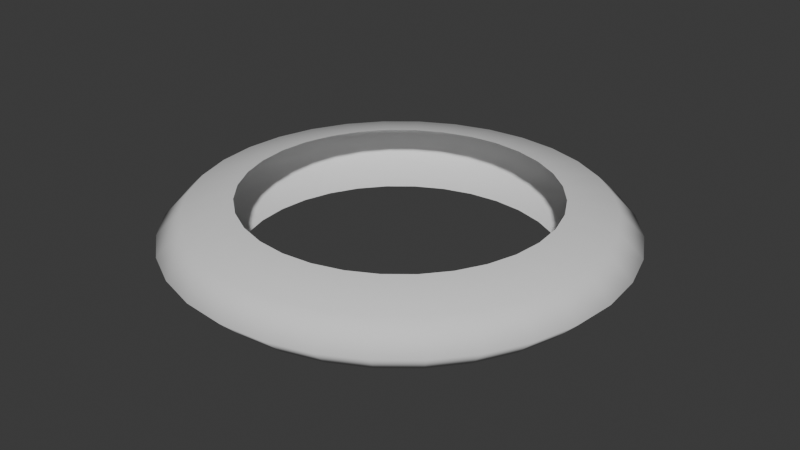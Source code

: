 # Source: untitled.blend  (saved by Blender 4.2.66; exported with 4.5.12 LTS)
import bpy
from mathutils import Matrix  # noqa: F401  (used for matrix-valued properties, if any)

bpy.ops.wm.read_factory_settings(use_empty=True)
scene = bpy.context.scene
scene.name = 'Scene'

# ---- collections
col_collection = bpy.data.collections.new('Collection'); scene.collection.children.link(col_collection)

# ---- world
world_world = bpy.data.worlds.new('World'); scene.world = world_world
world_world.use_nodes = True; world_world.node_tree.nodes.clear()
_N = world_world.node_tree.nodes; _L = world_world.node_tree.links
n0 = _N.new('ShaderNodeOutputWorld'); n0.name = 'World Output'; n0.location = (300, 300)
n1 = _N.new('ShaderNodeBackground'); n1.name = 'Background'; n1.location = (10, 300)
n1.inputs[0].default_value = (0.05088, 0.05088, 0.05088, 1.0)
_L.new(n1.outputs[0], n0.inputs[0])
n0.is_active_output = True
world_world.color = (0.05088, 0.05088, 0.05088)
world_world.sun_shadow_jitter_overblur = 0.0

# ---- meshes
me_cylinder = bpy.data.meshes.new('Cylinder')
me_cylinder.from_pydata([(-9.058e-11, 0.6986, -0.1493), (-1.655e-09, 0.6762, 0.1493), (0.1371, 0.6852, -0.1493), (0.1327, 0.6632, 0.1493), (0.2688, 0.6455, -0.1493), (0.2602, 0.6248, 0.1493), (0.3903, 0.5809, -0.1493), (0.3778, 0.5623, 0.1493), (0.4968, 0.494, -0.1493), (0.4808, 0.4782, 0.1493), (0.5841, 0.3881, -0.1493), (0.5654, 0.3757, 0.1493), (0.649, 0.2674, -0.1493), (0.6282, 0.2588, 0.1493), (0.689, 0.1363, -0.1493), (0.6669, 0.1319, 0.1493), (0.7025, 5.285e-10, -0.1493), (0.68, -2.948e-09, 0.1493), (0.689, -0.1363, -0.1493), (0.6669, -0.1319, 0.1493), (0.649, -0.2674, -0.1493), (0.6282, -0.2588, 0.1493), (0.5841, -0.3881, -0.1493), (0.5654, -0.3757, 0.1493), (0.4968, -0.494, -0.1493), (0.4808, -0.4782, 0.1493), (0.3903, -0.5809, -0.1493), (0.3778, -0.5623, 0.1493), (0.2688, -0.6455, -0.1493), (0.2602, -0.6248, 0.1493), (0.1371, -0.6852, -0.1493), (0.1327, -0.6632, 0.1493), (-9.058e-11, -0.6986, -0.1493), (-1.655e-09, -0.6762, 0.1493), (-0.1371, -0.6852, -0.1493), (-0.1327, -0.6632, 0.1493), (-0.2688, -0.6455, -0.1493), (-0.2602, -0.6248, 0.1493), (-0.3903, -0.5809, -0.1493), (-0.3778, -0.5623, 0.1493), (-0.4968, -0.494, -0.1493), (-0.4808, -0.4782, 0.1493), (-0.5841, -0.3881, -0.1493), (-0.5654, -0.3757, 0.1493), (-0.649, -0.2674, -0.1493), (-0.6282, -0.2588, 0.1493), (-0.689, -0.1363, -0.1493), (-0.6669, -0.1319, 0.1493), (-0.7025, 5.285e-10, -0.1493), (-0.68, -2.948e-09, 0.1493), (-0.689, 0.1363, -0.1493), (-0.6669, 0.1319, 0.1493), (-0.649, 0.2674, -0.1493), (-0.6282, 0.2588, 0.1493), (-0.5841, 0.3881, -0.1493), (-0.5654, 0.3757, 0.1493), (-0.4968, 0.494, -0.1493), (-0.4808, 0.4782, 0.1493), (-0.3903, 0.5809, -0.1493), (-0.3778, 0.5623, 0.1493), (-0.2688, 0.6455, -0.1493), (-0.2602, 0.6248, 0.1493), (-0.1371, 0.6852, -0.1493), (-0.1327, 0.6632, 0.1493), (0.0, 1.0, 2.179e-09), (0.1951, 0.9808, 2.179e-09), (0.3827, 0.9239, 2.179e-09), (0.5556, 0.8315, 2.179e-09), (0.7071, 0.7071, 2.179e-09), (0.8315, 0.5556, 2.179e-09), (0.9239, 0.3827, 2.179e-09), (0.9808, 0.1951, 2.179e-09), (1.0, 0.0, 2.179e-09), (0.9808, -0.1951, 2.179e-09), (0.9239, -0.3827, 2.179e-09), (0.8315, -0.5556, 2.179e-09), (0.7071, -0.7071, 2.179e-09), (0.5556, -0.8315, 2.179e-09), (0.3827, -0.9239, 2.179e-09), (0.1951, -0.9808, 2.179e-09), (0.0, -1.0, 2.179e-09), (-0.1951, -0.9808, 2.179e-09), (-0.3827, -0.9239, 2.179e-09), (-0.5556, -0.8315, 2.179e-09), (-0.7071, -0.7071, 2.179e-09), (-0.8315, -0.5556, 2.179e-09), (-0.9239, -0.3827, 2.179e-09), (-0.9808, -0.1951, 2.179e-09), (-1.0, 0.0, 2.179e-09), (-0.9808, 0.1951, 2.179e-09), (-0.9239, 0.3827, 2.179e-09), (-0.8315, 0.5556, 2.179e-09), (-0.7071, 0.7071, 2.179e-09), (-0.5556, 0.8315, 2.179e-09), (-0.3827, 0.9239, 2.179e-09), (-0.1951, 0.9808, 2.179e-09), (3.129e-10, 0.8918, 0.1062), (0.1748, 0.8747, 0.1062), (0.3428, 0.8239, 0.1062), (0.4977, 0.7415, 0.1062), (0.6334, 0.6306, 0.1062), (0.7448, 0.4955, 0.1062), (0.8276, 0.3413, 0.1062), (0.8785, 0.174, 0.1062), (0.8958, 7.064e-10, 0.1062), (0.8785, -0.174, 0.1062), (0.8276, -0.3413, 0.1062), (0.7448, -0.4955, 0.1062), (0.6334, -0.6306, 0.1062), (0.4977, -0.7415, 0.1062), (0.3428, -0.8239, 0.1062), (0.1748, -0.8747, 0.1062), (3.129e-10, -0.8918, 0.1062), (-0.1748, -0.8747, 0.1062), (-0.3428, -0.8239, 0.1062), (-0.4977, -0.7415, 0.1062), (-0.6334, -0.6306, 0.1062), (-0.7448, -0.4955, 0.1062), (-0.8276, -0.3413, 0.1062), (-0.8785, -0.174, 0.1062), (-0.8958, 7.064e-10, 0.1062), (-0.8785, 0.174, 0.1062), (-0.8276, 0.3413, 0.1062), (-0.7448, 0.4955, 0.1062), (-0.6334, 0.6306, 0.1062), (-0.4977, 0.7415, 0.1062), (-0.3428, 0.8239, 0.1062), (-0.1748, 0.8747, 0.1062), (0.1748, 0.8747, -0.1062), (0.3428, 0.8239, -0.1062), (0.4977, 0.7415, -0.1062), (0.6334, 0.6306, -0.1062), (0.7448, 0.4955, -0.1062), (0.8276, 0.3413, -0.1062), (0.8785, 0.174, -0.1062), (0.8958, 7.064e-10, -0.1062), (0.8785, -0.174, -0.1062), (0.8276, -0.3413, -0.1062), (0.7448, -0.4955, -0.1062), (0.6334, -0.6306, -0.1062), (0.4977, -0.7415, -0.1062), (0.3428, -0.8239, -0.1062), (0.1748, -0.8747, -0.1062), (3.129e-10, -0.8918, -0.1062), (-0.1748, -0.8747, -0.1062), (-0.3428, -0.8239, -0.1062), (-0.4977, -0.7415, -0.1062), (-0.6334, -0.6306, -0.1062), (-0.7448, -0.4955, -0.1062), (-0.8276, -0.3413, -0.1062), (-0.8785, -0.174, -0.1062), (-0.8958, 7.064e-10, -0.1062), (-0.8785, 0.174, -0.1062), (-0.8276, 0.3413, -0.1062), (-0.7448, 0.4955, -0.1062), (-0.6334, 0.6306, -0.1062), (-0.4977, 0.7415, -0.1062), (-0.3428, 0.8239, -0.1062), (-0.1748, 0.8747, -0.1062), (3.129e-10, 0.8918, -0.1062)], [], [(96, 1, 3, 97), (97, 3, 5, 98), (98, 5, 7, 99), (99, 7, 9, 100), (100, 9, 11, 101), (101, 11, 13, 102), (102, 13, 15, 103), (103, 15, 17, 104), (104, 17, 19, 105), (105, 19, 21, 106), (106, 21, 23, 107), (107, 23, 25, 108), (108, 25, 27, 109), (109, 27, 29, 110), (110, 29, 31, 111), (111, 31, 33, 112), (112, 33, 35, 113), (113, 35, 37, 114), (114, 37, 39, 115), (115, 39, 41, 116), (116, 41, 43, 117), (117, 43, 45, 118), (118, 45, 47, 119), (119, 47, 49, 120), (120, 49, 51, 121), (121, 51, 53, 122), (122, 53, 55, 123), (123, 55, 57, 124), (124, 57, 59, 125), (125, 59, 61, 126), (126, 61, 63, 127), (127, 63, 1, 96), (158, 95, 64, 159), (157, 94, 95, 158), (156, 93, 94, 157), (155, 92, 93, 156), (154, 91, 92, 155), (153, 90, 91, 154), (152, 89, 90, 153), (151, 88, 89, 152), (150, 87, 88, 151), (149, 86, 87, 150), (148, 85, 86, 149), (147, 84, 85, 148), (146, 83, 84, 147), (145, 82, 83, 146), (144, 81, 82, 145), (143, 80, 81, 144), (142, 79, 80, 143), (141, 78, 79, 142), (140, 77, 78, 141), (139, 76, 77, 140), (138, 75, 76, 139), (137, 74, 75, 138), (136, 73, 74, 137), (135, 72, 73, 136), (134, 71, 72, 135), (133, 70, 71, 134), (132, 69, 70, 133), (131, 68, 69, 132), (130, 67, 68, 131), (129, 66, 67, 130), (128, 65, 66, 129), (159, 64, 65, 128), (95, 127, 96, 64), (94, 126, 127, 95), (93, 125, 126, 94), (92, 124, 125, 93), (91, 123, 124, 92), (90, 122, 123, 91), (89, 121, 122, 90), (88, 120, 121, 89), (87, 119, 120, 88), (86, 118, 119, 87), (85, 117, 118, 86), (84, 116, 117, 85), (83, 115, 116, 84), (82, 114, 115, 83), (81, 113, 114, 82), (80, 112, 113, 81), (79, 111, 112, 80), (78, 110, 111, 79), (77, 109, 110, 78), (76, 108, 109, 77), (75, 107, 108, 76), (74, 106, 107, 75), (73, 105, 106, 74), (72, 104, 105, 73), (71, 103, 104, 72), (70, 102, 103, 71), (69, 101, 102, 70), (68, 100, 101, 69), (67, 99, 100, 68), (66, 98, 99, 67), (65, 97, 98, 66), (64, 96, 97, 65), (0, 159, 128, 2), (2, 128, 129, 4), (4, 129, 130, 6), (6, 130, 131, 8), (8, 131, 132, 10), (10, 132, 133, 12), (12, 133, 134, 14), (14, 134, 135, 16), (16, 135, 136, 18), (18, 136, 137, 20), (20, 137, 138, 22), (22, 138, 139, 24), (24, 139, 140, 26), (26, 140, 141, 28), (28, 141, 142, 30), (30, 142, 143, 32), (32, 143, 144, 34), (34, 144, 145, 36), (36, 145, 146, 38), (38, 146, 147, 40), (40, 147, 148, 42), (42, 148, 149, 44), (44, 149, 150, 46), (46, 150, 151, 48), (48, 151, 152, 50), (50, 152, 153, 52), (52, 153, 154, 54), (54, 154, 155, 56), (56, 155, 156, 58), (58, 156, 157, 60), (60, 157, 158, 62), (62, 158, 159, 0)])
me_cylinder.polygons.foreach_set('use_smooth', [True] * 128)
_uv = me_cylinder.uv_layers.new(name='UVMap')
_uv.uv.foreach_set('vector', [1.0, 0.75, 1.0, 1.0, 0.9688, 1.0, 0.9687, 0.75, 0.9687, 0.75, 0.9688, 1.0, 0.9375, 1.0, 0.9375, 0.75, 0.9375, 0.75, 0.9375, 1.0, 0.9062, 1.0, 0.9062, 0.75, 0.9062, 0.75, 0.9062, 1.0, 0.875, 1.0, 0.875, 0.75, 0.875, 0.75, 0.875, 1.0, 0.8438, 1.0, 0.8438, 0.75, 0.8438, 0.75, 0.8438, 1.0, 0.8125, 1.0, 0.8125, 0.75, 0.8125, 0.75, 0.8125, 1.0, 0.7812, 1.0, 0.7813, 0.75, 0.7813, 0.75, 0.7812, 1.0, 0.75, 1.0, 0.75, 0.75, 0.75, 0.75, 0.75, 1.0, 0.7188, 1.0, 0.7188, 0.75, 0.7188, 0.75, 0.7188, 1.0, 0.6875, 1.0, 0.6875, 0.75, 0.6875, 0.75, 0.6875, 1.0, 0.6562, 1.0, 0.6562, 0.75, 0.6562, 0.75, 0.6562, 1.0, 0.625, 1.0, 0.625, 0.75, 0.625, 0.75, 0.625, 1.0, 0.5938, 1.0, 0.5938, 0.75, 0.5938, 0.75, 0.5938, 1.0, 0.5625, 1.0, 0.5625, 0.75, 0.5625, 0.75, 0.5625, 1.0, 0.5312, 1.0, 0.5312, 0.75, 0.5312, 0.75, 0.5312, 1.0, 0.5, 1.0, 0.5, 0.75, 0.5, 0.75, 0.5, 1.0, 0.4688, 1.0, 0.4688, 0.75, 0.4688, 0.75, 0.4688, 1.0, 0.4375, 1.0, 0.4375, 0.75, 0.4375, 0.75, 0.4375, 1.0, 0.4062, 1.0, 0.4063, 0.75, 0.4063, 0.75, 0.4062, 1.0, 0.375, 1.0, 0.375, 0.75, 0.375, 0.75, 0.375, 1.0, 0.3438, 1.0, 0.3438, 0.75, 0.3438, 0.75, 0.3438, 1.0, 0.3125, 1.0, 0.3125, 0.75, 0.3125, 0.75, 0.3125, 1.0, 0.2812, 1.0, 0.2812, 0.75, 0.2812, 0.75, 0.2812, 1.0, 0.25, 1.0, 0.25, 0.75, 0.25, 0.75, 0.25, 1.0, 0.2188, 1.0, 0.2187, 0.75, 0.2187, 0.75, 0.2188, 1.0, 0.1875, 1.0, 0.1875, 0.75, 0.1875, 0.75, 0.1875, 1.0, 0.1562, 1.0, 0.1562, 0.75, 0.1562, 0.75, 0.1562, 1.0, 0.125, 1.0, 0.125, 0.75, 0.125, 0.75, 0.125, 1.0, 0.09375, 1.0, 0.09375, 0.75, 0.09375, 0.75, 0.09375, 1.0, 0.0625, 1.0, 0.0625, 0.75, 0.0625, 0.75, 0.0625, 1.0, 0.03125, 1.0, 0.03125, 0.75, 0.03125, 0.75, 0.03125, 1.0, 0.0, 1.0, -1.362e-08, 0.75, 0.03125, 0.25, 0.03125, 0.5, -2.724e-08, 0.5, -1.106e-08, 0.25, 0.0625, 0.25, 0.0625, 0.5, 0.03125, 0.5, 0.03125, 0.25, 0.09375, 0.25, 0.09375, 0.5, 0.0625, 0.5, 0.0625, 0.25, 0.125, 0.25, 0.125, 0.5, 0.09375, 0.5, 0.09375, 0.25, 0.1562, 0.25, 0.1562, 0.5, 0.125, 0.5, 0.125, 0.25, 0.1875, 0.25, 0.1875, 0.5, 0.1562, 0.5, 0.1562, 0.25, 0.2187, 0.25, 0.2187, 0.5, 0.1875, 0.5, 0.1875, 0.25, 0.25, 0.25, 0.25, 0.5, 0.2187, 0.5, 0.2187, 0.25, 0.2812, 0.25, 0.2812, 0.5, 0.25, 0.5, 0.25, 0.25, 0.3125, 0.25, 0.3125, 0.5, 0.2812, 0.5, 0.2812, 0.25, 0.3437, 0.25, 0.3437, 0.5, 0.3125, 0.5, 0.3125, 0.25, 0.375, 0.25, 0.375, 0.5, 0.3437, 0.5, 0.3437, 0.25, 0.4062, 0.25, 0.4062, 0.5, 0.375, 0.5, 0.375, 0.25, 0.4375, 0.25, 0.4375, 0.5, 0.4062, 0.5, 0.4062, 0.25, 0.4687, 0.25, 0.4687, 0.5, 0.4375, 0.5, 0.4375, 0.25, 0.5, 0.25, 0.5, 0.5, 0.4687, 0.5, 0.4687, 0.25, 0.5312, 0.25, 0.5312, 0.5, 0.5, 0.5, 0.5, 0.25, 0.5625, 0.25, 0.5625, 0.5, 0.5312, 0.5, 0.5312, 0.25, 0.5938, 0.25, 0.5938, 0.5, 0.5625, 0.5, 0.5625, 0.25, 0.625, 0.25, 0.625, 0.5, 0.5938, 0.5, 0.5938, 0.25, 0.6562, 0.25, 0.6562, 0.5, 0.625, 0.5, 0.625, 0.25, 0.6875, 0.25, 0.6875, 0.5, 0.6562, 0.5, 0.6562, 0.25, 0.7188, 0.25, 0.7188, 0.5, 0.6875, 0.5, 0.6875, 0.25, 0.75, 0.25, 0.75, 0.5, 0.7188, 0.5, 0.7188, 0.25, 0.7813, 0.25, 0.7812, 0.5, 0.75, 0.5, 0.75, 0.25, 0.8125, 0.25, 0.8125, 0.5, 0.7812, 0.5, 0.7813, 0.25, 0.8438, 0.25, 0.8438, 0.5, 0.8125, 0.5, 0.8125, 0.25, 0.875, 0.25, 0.875, 0.5, 0.8438, 0.5, 0.8438, 0.25, 0.9062, 0.25, 0.9062, 0.5, 0.875, 0.5, 0.875, 0.25, 0.9375, 0.25, 0.9375, 0.5, 0.9062, 0.5, 0.9062, 0.25, 0.9688, 0.25, 0.9688, 0.5, 0.9375, 0.5, 0.9375, 0.25, 1.0, 0.25, 1.0, 0.5, 0.9688, 0.5, 0.9688, 0.25, 0.03125, 0.5, 0.03125, 0.75, -1.362e-08, 0.75, -2.724e-08, 0.5, 0.0625, 0.5, 0.0625, 0.75, 0.03125, 0.75, 0.03125, 0.5, 0.09375, 0.5, 0.09375, 0.75, 0.0625, 0.75, 0.0625, 0.5, 0.125, 0.5, 0.125, 0.75, 0.09375, 0.75, 0.09375, 0.5, 0.1562, 0.5, 0.1562, 0.75, 0.125, 0.75, 0.125, 0.5, 0.1875, 0.5, 0.1875, 0.75, 0.1562, 0.75, 0.1562, 0.5, 0.2187, 0.5, 0.2187, 0.75, 0.1875, 0.75, 0.1875, 0.5, 0.25, 0.5, 0.25, 0.75, 0.2187, 0.75, 0.2187, 0.5, 0.2812, 0.5, 0.2812, 0.75, 0.25, 0.75, 0.25, 0.5, 0.3125, 0.5, 0.3125, 0.75, 0.2812, 0.75, 0.2812, 0.5, 0.3437, 0.5, 0.3438, 0.75, 0.3125, 0.75, 0.3125, 0.5, 0.375, 0.5, 0.375, 0.75, 0.3438, 0.75, 0.3437, 0.5, 0.4062, 0.5, 0.4063, 0.75, 0.375, 0.75, 0.375, 0.5, 0.4375, 0.5, 0.4375, 0.75, 0.4063, 0.75, 0.4062, 0.5, 0.4687, 0.5, 0.4688, 0.75, 0.4375, 0.75, 0.4375, 0.5, 0.5, 0.5, 0.5, 0.75, 0.4688, 0.75, 0.4687, 0.5, 0.5312, 0.5, 0.5312, 0.75, 0.5, 0.75, 0.5, 0.5, 0.5625, 0.5, 0.5625, 0.75, 0.5312, 0.75, 0.5312, 0.5, 0.5938, 0.5, 0.5938, 0.75, 0.5625, 0.75, 0.5625, 0.5, 0.625, 0.5, 0.625, 0.75, 0.5938, 0.75, 0.5938, 0.5, 0.6562, 0.5, 0.6562, 0.75, 0.625, 0.75, 0.625, 0.5, 0.6875, 0.5, 0.6875, 0.75, 0.6562, 0.75, 0.6562, 0.5, 0.7188, 0.5, 0.7188, 0.75, 0.6875, 0.75, 0.6875, 0.5, 0.75, 0.5, 0.75, 0.75, 0.7188, 0.75, 0.7188, 0.5, 0.7812, 0.5, 0.7813, 0.75, 0.75, 0.75, 0.75, 0.5, 0.8125, 0.5, 0.8125, 0.75, 0.7813, 0.75, 0.7812, 0.5, 0.8438, 0.5, 0.8438, 0.75, 0.8125, 0.75, 0.8125, 0.5, 0.875, 0.5, 0.875, 0.75, 0.8438, 0.75, 0.8438, 0.5, 0.9062, 0.5, 0.9062, 0.75, 0.875, 0.75, 0.875, 0.5, 0.9375, 0.5, 0.9375, 0.75, 0.9062, 0.75, 0.9062, 0.5, 0.9688, 0.5, 0.9687, 0.75, 0.9375, 0.75, 0.9375, 0.5, 1.0, 0.5, 1.0, 0.75, 0.9687, 0.75, 0.9688, 0.5, 1.0, 0.0, 1.0, 0.25, 0.9688, 0.25, 0.9687, 0.0, 0.9687, 0.0, 0.9688, 0.25, 0.9375, 0.25, 0.9375, 0.0, 0.9375, 0.0, 0.9375, 0.25, 0.9062, 0.25, 0.9062, 0.0, 0.9062, 0.0, 0.9062, 0.25, 0.875, 0.25, 0.875, 0.0, 0.875, 0.0, 0.875, 0.25, 0.8438, 0.25, 0.8437, 0.0, 0.8437, 0.0, 0.8438, 0.25, 0.8125, 0.25, 0.8125, 0.0, 0.8125, 0.0, 0.8125, 0.25, 0.7813, 0.25, 0.7812, 0.0, 0.7812, 0.0, 0.7813, 0.25, 0.75, 0.25, 0.75, 0.0, 0.75, 0.0, 0.75, 0.25, 0.7188, 0.25, 0.7187, 0.0, 0.7187, 0.0, 0.7188, 0.25, 0.6875, 0.25, 0.6875, 0.0, 0.6875, 0.0, 0.6875, 0.25, 0.6562, 0.25, 0.6562, 0.0, 0.6562, 0.0, 0.6562, 0.25, 0.625, 0.25, 0.625, 0.0, 0.625, 0.0, 0.625, 0.25, 0.5938, 0.25, 0.5937, 0.0, 0.5937, 0.0, 0.5938, 0.25, 0.5625, 0.25, 0.5625, 0.0, 0.5625, 0.0, 0.5625, 0.25, 0.5312, 0.25, 0.5312, 0.0, 0.5312, 0.0, 0.5312, 0.25, 0.5, 0.25, 0.5, 0.0, 0.5, 0.0, 0.5, 0.25, 0.4687, 0.25, 0.4687, 0.0, 0.4687, 0.0, 0.4687, 0.25, 0.4375, 0.25, 0.4375, 0.0, 0.4375, 0.0, 0.4375, 0.25, 0.4062, 0.25, 0.4062, 0.0, 0.4062, 0.0, 0.4062, 0.25, 0.375, 0.25, 0.375, 0.0, 0.375, 0.0, 0.375, 0.25, 0.3437, 0.25, 0.3437, 0.0, 0.3437, 0.0, 0.3437, 0.25, 0.3125, 0.25, 0.3125, 0.0, 0.3125, 0.0, 0.3125, 0.25, 0.2812, 0.25, 0.2812, 0.0, 0.2812, 0.0, 0.2812, 0.25, 0.25, 0.25, 0.25, 0.0, 0.25, 0.0, 0.25, 0.25, 0.2187, 0.25, 0.2187, 0.0, 0.2187, 0.0, 0.2187, 0.25, 0.1875, 0.25, 0.1875, 0.0, 0.1875, 0.0, 0.1875, 0.25, 0.1562, 0.25, 0.1562, 0.0, 0.1562, 0.0, 0.1562, 0.25, 0.125, 0.25, 0.125, 0.0, 0.125, 0.0, 0.125, 0.25, 0.09375, 0.25, 0.09375, 0.0, 0.09375, 0.0, 0.09375, 0.25, 0.0625, 0.25, 0.0625, 0.0, 0.0625, 0.0, 0.0625, 0.25, 0.03125, 0.25, 0.03125, 0.0, 0.03125, 0.0, 0.03125, 0.25, -1.106e-08, 0.25, 5.122e-09, 0.0])
me_cylinder.update()

# ---- objects
ob_circlemesh = bpy.data.objects.new('CircleMesh', me_cylinder)

# ---- transforms, parenting, visibility, modifiers, constraints
ob_circlemesh.location = (0.0, 0.0, 0.0)

# ---- collection membership
col_collection.objects.link(ob_circlemesh)

# ---- scene / render settings (as saved in the file)
scene.frame_start = 1; scene.frame_end = 250; scene.frame_set(99)
scene.render.engine = 'BLENDER_EEVEE_NEXT'
bpy.context.view_layer.update()

# ---- added for rendering (the .blend has no active camera and no usable light): camera, sun
cam_auto = bpy.data.cameras.new('AutoCamera')
cam_auto.lens = 50.0
cam_auto.sensor_width = 36.0
cam_auto.clip_end = 1000.0
ob_auto_camera = bpy.data.objects.new('AutoCamera', cam_auto)
scene.collection.objects.link(ob_auto_camera)
ob_auto_camera.location = (2.63147, -3.15776, 2.10517)
ob_auto_camera.rotation_euler = (1.09748, -7.21219e-08, 0.694738)
scene.camera = ob_auto_camera
light_auto_sun = bpy.data.lights.new('AutoSun', 'SUN')
light_auto_sun.energy = 3.0
light_auto_sun.angle = 0.0523599
ob_auto_sun = bpy.data.objects.new('AutoSun', light_auto_sun)
scene.collection.objects.link(ob_auto_sun)
ob_auto_sun.rotation_euler = (0.872665, 0.174533, 0.523599)
bpy.context.view_layer.update()
